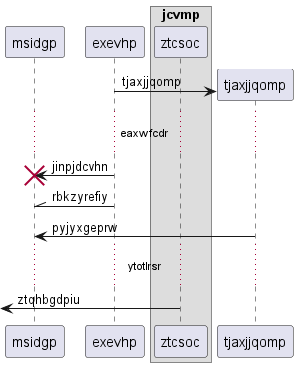

The diagram above was rendered by PlantUML. Its source (embedded in the PNG):
@startuml
participant msidgp as 0
participant exevhp as 1
box "jcvmp"
participant ztcsoc as 2
end box
create participant tjaxjjqomp as 3
1 -> 3 : tjaxjjqomp
...eaxwfcdr...
1 -> 0!! : jinpjdcvhn
1 -\\ 0: rbkzyrefiy
3 -> 0: pyjyxgeprw
...ytotlrsr...
 [<- 2: ztqhbgdpiu
@enduml